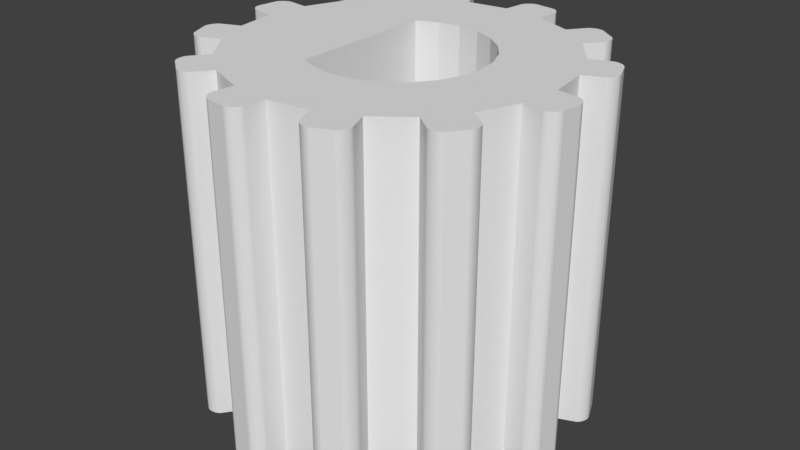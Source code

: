 # Source: Engrenagemok.blend  (saved by Blender 2.78.0; exported with 4.5.12 LTS)
import bpy
from mathutils import Matrix  # noqa: F401  (used for matrix-valued properties, if any)

bpy.ops.wm.read_factory_settings(use_empty=True)
scene = bpy.context.scene
scene.name = 'Scene'

# ---- collections
col_collection_1 = bpy.data.collections.new('Collection 1'); scene.collection.children.link(col_collection_1)

# ---- world
world_world = bpy.data.worlds.new('World'); scene.world = world_world
world_world.color = (0.05088, 0.05088, 0.05088)
world_world.use_sun_shadow = False
world_world.sun_shadow_jitter_overblur = 0.0
world_world.cycles.sampling_method = 'MANUAL'

# ---- meshes
me_cylinder = bpy.data.meshes.new('Cylinder')
me_cylinder.from_pydata([(0.0, 3.75, -4.0), (0.0, 3.75, 4.0), (0.9706, 3.622, -4.0), (0.9706, 3.622, 4.0), (1.875, 3.248, -4.0), (1.875, 3.248, 4.0), (2.652, 2.652, -4.0), (2.652, 2.652, 4.0), (3.248, 1.875, -4.0), (3.248, 1.875, 4.0), (3.622, 0.9706, -4.0), (3.622, 0.9706, 4.0), (3.75, 2.831e-07, -4.0), (3.75, 2.831e-07, 4.0), (3.622, -0.9706, -4.0), (3.622, -0.9706, 4.0), (3.248, -1.875, -4.0), (3.248, -1.875, 4.0), (2.652, -2.652, -4.0), (2.652, -2.652, 4.0), (1.875, -3.248, -4.0), (1.875, -3.248, 4.0), (0.9706, -3.622, -4.0), (0.9706, -3.622, 4.0), (1.46e-06, -3.75, -4.0), (1.46e-06, -3.75, 4.0), (-0.9706, -3.622, -4.0), (-0.9706, -3.622, 4.0), (-1.875, -3.248, -4.0), (-1.875, -3.248, 4.0), (-2.652, -2.652, -4.0), (-2.652, -2.652, 4.0), (-3.248, -1.875, -4.0), (-3.248, -1.875, 4.0), (-3.622, -0.9706, -4.0), (-3.622, -0.9706, 4.0), (-3.75, -1.743e-06, -4.0), (-3.75, -1.743e-06, 4.0), (-3.622, 0.9706, -4.0), (-3.622, 0.9706, 4.0), (-3.248, 1.875, -4.0), (-3.248, 1.875, 4.0), (-2.652, 2.652, -4.0), (-2.652, 2.652, 4.0), (-1.875, 3.248, -4.0), (-1.875, 3.248, 4.0), (-0.9706, 3.622, -4.0), (-0.9706, 3.622, 4.0), (0.0, 3.75, -4.0), (0.9706, 3.622, -4.0), (0.9706, 3.622, 4.0), (0.0, 3.75, 4.0), (1.875, 3.248, 4.0), (1.875, 3.248, -4.0), (2.652, 2.652, -4.0), (2.652, 2.652, 4.0), (3.248, 1.875, 4.0), (3.248, 1.875, -4.0), (3.622, 0.9706, -4.0), (3.622, 0.9706, 4.0), (3.75, 2.831e-07, 4.0), (3.75, 2.831e-07, -4.0), (3.622, -0.9706, -4.0), (3.622, -0.9706, 4.0), (3.248, -1.875, 4.0), (3.248, -1.875, -4.0), (2.652, -2.652, -4.0), (2.652, -2.652, 4.0), (1.875, -3.248, 4.0), (1.875, -3.248, -4.0), (0.9706, -3.622, -4.0), (0.9706, -3.622, 4.0), (1.46e-06, -3.75, 4.0), (1.46e-06, -3.75, -4.0), (-0.9706, -3.622, -4.0), (-0.9706, -3.622, 4.0), (-1.875, -3.248, 4.0), (-1.875, -3.248, -4.0), (-2.652, -2.652, -4.0), (-2.652, -2.652, 4.0), (-3.248, -1.875, 4.0), (-3.248, -1.875, -4.0), (-3.622, -0.9706, -4.0), (-3.622, -0.9706, 4.0), (-3.75, -1.743e-06, 4.0), (-3.75, -1.743e-06, -4.0), (-3.622, 0.9706, -4.0), (-3.622, 0.9706, 4.0), (-3.248, 1.875, 4.0), (-3.248, 1.875, -4.0), (-2.652, 2.652, -4.0), (-2.652, 2.652, 4.0), (-1.875, 3.248, 4.0), (-1.875, 3.248, -4.0), (-0.9706, 3.622, -4.0), (-0.9706, 3.622, 4.0), (0.06526, 4.246, -4.0), (0.3458, 4.461, -4.0), (0.08161, 4.29, -4.0), (0.1071, 4.329, -4.0), (0.1382, 4.364, -4.0), (0.1735, 4.395, -4.0), (0.2125, 4.421, -4.0), (0.2544, 4.442, -4.0), (0.299, 4.457, -4.0), (0.3458, 4.461, 4.0), (0.06526, 4.246, 4.0), (0.299, 4.457, 4.0), (0.2544, 4.442, 4.0), (0.2125, 4.421, 4.0), (0.1736, 4.395, 4.0), (0.1382, 4.364, 4.0), (0.1071, 4.329, 4.0), (0.08161, 4.29, 4.0), (1.036, 4.118, 4.0), (0.8206, 4.398, 4.0), (1.031, 4.165, 4.0), (1.017, 4.209, 4.0), (0.9961, 4.251, 4.0), (0.9699, 4.29, 4.0), (0.9391, 4.326, 4.0), (0.904, 4.357, 4.0), (0.8646, 4.382, 4.0), (0.8206, 4.398, -4.0), (1.036, 4.118, -4.0), (0.8646, 4.382, -4.0), (0.904, 4.357, -4.0), (0.939, 4.326, -4.0), (0.9698, 4.29, -4.0), (0.996, 4.251, -4.0), (1.017, 4.209, -4.0), (1.031, 4.165, -4.0), (2.179, 3.644, -4.0), (2.53, 3.69, -4.0), (2.216, 3.674, -4.0), (2.257, 3.696, -4.0), (2.302, 3.71, -4.0), (2.348, 3.719, -4.0), (2.395, 3.723, -4.0), (2.441, 3.72, -4.0), (2.487, 3.71, -4.0), (2.53, 3.69, 4.0), (2.179, 3.644, 4.0), (2.487, 3.71, 4.0), (2.441, 3.72, 4.0), (2.395, 3.723, 4.0), (2.348, 3.719, 4.0), (2.302, 3.71, 4.0), (2.257, 3.696, 4.0), (2.216, 3.674, 4.0), (2.956, 3.048, 4.0), (2.91, 3.399, 4.0), (2.976, 3.091, 4.0), (2.985, 3.137, 4.0), (2.988, 3.184, 4.0), (2.985, 3.23, 4.0), (2.976, 3.276, 4.0), (2.961, 3.321, 4.0), (2.94, 3.363, 4.0), (2.91, 3.399, -4.0), (2.956, 3.048, -4.0), (2.94, 3.363, -4.0), (2.961, 3.321, -4.0), (2.976, 3.276, -4.0), (2.985, 3.23, -4.0), (2.988, 3.184, -4.0), (2.985, 3.137, -4.0), (2.976, 3.091, -4.0), (3.71, 2.066, -4.0), (4.036, 1.931, -4.0), (3.756, 2.074, -4.0), (3.803, 2.072, -4.0), (3.849, 2.062, -4.0), (3.893, 2.047, -4.0), (3.935, 2.027, -4.0), (3.974, 2.001, -4.0), (4.009, 1.969, -4.0), (4.036, 1.931, 4.0), (3.71, 2.066, 4.0), (4.009, 1.969, 4.0), (3.974, 2.001, 4.0), (3.935, 2.027, 4.0), (3.893, 2.047, 4.0), (3.849, 2.062, 4.0), (3.803, 2.072, 4.0), (3.756, 2.074, 4.0), (4.084, 1.162, 4.0), (4.219, 1.489, 4.0), (4.122, 1.189, 4.0), (4.154, 1.224, 4.0), (4.18, 1.263, 4.0), (4.2, 1.305, 4.0), (4.216, 1.35, 4.0), (4.225, 1.395, 4.0), (4.227, 1.442, 4.0), (4.219, 1.489, -4.0), (4.084, 1.162, -4.0), (4.227, 1.442, -4.0), (4.225, 1.395, -4.0), (4.216, 1.35, -4.0), (4.2, 1.305, -4.0), (4.18, 1.263, -4.0), (4.154, 1.224, -4.0), (4.122, 1.189, -4.0), (4.246, -0.06526, -4.0), (4.461, -0.3458, -4.0), (4.29, -0.08161, -4.0), (4.329, -0.1071, -4.0), (4.364, -0.1382, -4.0), (4.395, -0.1735, -4.0), (4.421, -0.2125, -4.0), (4.442, -0.2544, -4.0), (4.457, -0.299, -4.0), (4.461, -0.3458, 4.0), (4.246, -0.06526, 4.0), (4.457, -0.299, 4.0), (4.442, -0.2544, 4.0), (4.421, -0.2125, 4.0), (4.395, -0.1736, 4.0), (4.364, -0.1382, 4.0), (4.329, -0.1071, 4.0), (4.29, -0.08161, 4.0), (4.118, -1.036, 4.0), (4.398, -0.8206, 4.0), (4.165, -1.031, 4.0), (4.209, -1.017, 4.0), (4.251, -0.9961, 4.0), (4.29, -0.9699, 4.0), (4.326, -0.9391, 4.0), (4.357, -0.904, 4.0), (4.382, -0.8646, 4.0), (4.398, -0.8206, -4.0), (4.118, -1.036, -4.0), (4.382, -0.8646, -4.0), (4.357, -0.904, -4.0), (4.326, -0.939, -4.0), (4.29, -0.9698, -4.0), (4.251, -0.996, -4.0), (4.209, -1.017, -4.0), (4.165, -1.031, -4.0), (3.644, -2.179, -4.0), (3.69, -2.53, -4.0), (3.674, -2.216, -4.0), (3.696, -2.257, -4.0), (3.71, -2.302, -4.0), (3.719, -2.348, -4.0), (3.723, -2.395, -4.0), (3.72, -2.441, -4.0), (3.71, -2.487, -4.0), (3.69, -2.53, 4.0), (3.644, -2.179, 4.0), (3.71, -2.487, 4.0), (3.72, -2.441, 4.0), (3.723, -2.395, 4.0), (3.719, -2.348, 4.0), (3.71, -2.302, 4.0), (3.696, -2.257, 4.0), (3.674, -2.216, 4.0), (3.048, -2.956, 4.0), (3.399, -2.91, 4.0), (3.091, -2.976, 4.0), (3.137, -2.985, 4.0), (3.184, -2.988, 4.0), (3.23, -2.985, 4.0), (3.276, -2.976, 4.0), (3.321, -2.961, 4.0), (3.363, -2.94, 4.0), (3.399, -2.91, -4.0), (3.048, -2.956, -4.0), (3.363, -2.94, -4.0), (3.321, -2.961, -4.0), (3.276, -2.976, -4.0), (3.23, -2.985, -4.0), (3.184, -2.988, -4.0), (3.137, -2.985, -4.0), (3.091, -2.976, -4.0), (2.066, -3.71, -4.0), (1.931, -4.036, -4.0), (2.074, -3.756, -4.0), (2.072, -3.803, -4.0), (2.062, -3.849, -4.0), (2.047, -3.893, -4.0), (2.027, -3.935, -4.0), (2.001, -3.974, -4.0), (1.969, -4.009, -4.0), (1.931, -4.036, 4.0), (2.066, -3.71, 4.0), (1.969, -4.009, 4.0), (2.001, -3.974, 4.0), (2.027, -3.935, 4.0), (2.047, -3.893, 4.0), (2.062, -3.849, 4.0), (2.072, -3.803, 4.0), (2.074, -3.756, 4.0), (1.162, -4.084, 4.0), (1.489, -4.219, 4.0), (1.189, -4.122, 4.0), (1.224, -4.154, 4.0), (1.263, -4.18, 4.0), (1.305, -4.2, 4.0), (1.35, -4.216, 4.0), (1.395, -4.225, 4.0), (1.442, -4.227, 4.0), (1.489, -4.219, -4.0), (1.162, -4.084, -4.0), (1.442, -4.227, -4.0), (1.395, -4.225, -4.0), (1.35, -4.216, -4.0), (1.305, -4.2, -4.0), (1.263, -4.18, -4.0), (1.224, -4.154, -4.0), (1.189, -4.122, -4.0), (-0.06526, -4.246, -4.0), (-0.3458, -4.461, -4.0), (-0.08161, -4.29, -4.0), (-0.1071, -4.329, -4.0), (-0.1382, -4.364, -4.0), (-0.1735, -4.395, -4.0), (-0.2125, -4.421, -4.0), (-0.2544, -4.442, -4.0), (-0.299, -4.457, -4.0), (-0.3458, -4.461, 4.0), (-0.06526, -4.246, 4.0), (-0.299, -4.457, 4.0), (-0.2544, -4.442, 4.0), (-0.2125, -4.421, 4.0), (-0.1736, -4.395, 4.0), (-0.1382, -4.364, 4.0), (-0.1071, -4.329, 4.0), (-0.08161, -4.29, 4.0), (-1.036, -4.118, 4.0), (-0.8206, -4.398, 4.0), (-1.031, -4.165, 4.0), (-1.017, -4.209, 4.0), (-0.9961, -4.251, 4.0), (-0.9699, -4.29, 4.0), (-0.9391, -4.326, 4.0), (-0.904, -4.357, 4.0), (-0.8646, -4.382, 4.0), (-0.8206, -4.398, -4.0), (-1.036, -4.118, -4.0), (-0.8646, -4.382, -4.0), (-0.904, -4.357, -4.0), (-0.939, -4.326, -4.0), (-0.9698, -4.29, -4.0), (-0.996, -4.251, -4.0), (-1.017, -4.209, -4.0), (-1.031, -4.165, -4.0), (-2.179, -3.644, -4.0), (-2.53, -3.69, -4.0), (-2.216, -3.674, -4.0), (-2.257, -3.696, -4.0), (-2.302, -3.71, -4.0), (-2.348, -3.719, -4.0), (-2.395, -3.723, -4.0), (-2.441, -3.72, -4.0), (-2.487, -3.71, -4.0), (-2.53, -3.69, 4.0), (-2.179, -3.644, 4.0), (-2.487, -3.71, 4.0), (-2.441, -3.72, 4.0), (-2.395, -3.723, 4.0), (-2.348, -3.719, 4.0), (-2.302, -3.71, 4.0), (-2.257, -3.696, 4.0), (-2.216, -3.674, 4.0), (-2.956, -3.048, 4.0), (-2.91, -3.399, 4.0), (-2.976, -3.091, 4.0), (-2.985, -3.137, 4.0), (-2.988, -3.184, 4.0), (-2.985, -3.23, 4.0), (-2.976, -3.276, 4.0), (-2.961, -3.321, 4.0), (-2.94, -3.363, 4.0), (-2.91, -3.399, -4.0), (-2.956, -3.048, -4.0), (-2.94, -3.363, -4.0), (-2.961, -3.321, -4.0), (-2.976, -3.276, -4.0), (-2.985, -3.23, -4.0), (-2.988, -3.184, -4.0), (-2.985, -3.137, -4.0), (-2.976, -3.091, -4.0), (-3.71, -2.066, -4.0), (-4.036, -1.931, -4.0), (-3.756, -2.074, -4.0), (-3.803, -2.072, -4.0), (-3.849, -2.062, -4.0), (-3.893, -2.047, -4.0), (-3.935, -2.027, -4.0), (-3.974, -2.001, -4.0), (-4.009, -1.969, -4.0), (-4.036, -1.931, 4.0), (-3.71, -2.066, 4.0), (-4.009, -1.969, 4.0), (-3.974, -2.001, 4.0), (-3.935, -2.027, 4.0), (-3.893, -2.047, 4.0), (-3.849, -2.062, 4.0), (-3.803, -2.072, 4.0), (-3.756, -2.074, 4.0), (-4.084, -1.162, 4.0), (-4.219, -1.489, 4.0), (-4.122, -1.189, 4.0), (-4.154, -1.224, 4.0), (-4.18, -1.263, 4.0), (-4.2, -1.305, 4.0), (-4.216, -1.35, 4.0), (-4.225, -1.395, 4.0), (-4.227, -1.442, 4.0), (-4.219, -1.489, -4.0), (-4.084, -1.162, -4.0), (-4.227, -1.442, -4.0), (-4.225, -1.395, -4.0), (-4.216, -1.35, -4.0), (-4.2, -1.305, -4.0), (-4.18, -1.263, -4.0), (-4.154, -1.224, -4.0), (-4.122, -1.189, -4.0), (-4.246, 0.06526, -4.0), (-4.461, 0.3458, -4.0), (-4.29, 0.0816, -4.0), (-4.329, 0.1071, -4.0), (-4.364, 0.1382, -4.0), (-4.395, 0.1735, -4.0), (-4.421, 0.2125, -4.0), (-4.442, 0.2544, -4.0), (-4.457, 0.299, -4.0), (-4.461, 0.3458, 4.0), (-4.246, 0.06526, 4.0), (-4.457, 0.299, 4.0), (-4.442, 0.2544, 4.0), (-4.421, 0.2125, 4.0), (-4.395, 0.1736, 4.0), (-4.364, 0.1382, 4.0), (-4.329, 0.1071, 4.0), (-4.29, 0.08161, 4.0), (-4.118, 1.036, 4.0), (-4.398, 0.8206, 4.0), (-4.165, 1.031, 4.0), (-4.209, 1.017, 4.0), (-4.251, 0.9961, 4.0), (-4.29, 0.9699, 4.0), (-4.326, 0.939, 4.0), (-4.357, 0.904, 4.0), (-4.382, 0.8646, 4.0), (-4.398, 0.8206, -4.0), (-4.118, 1.036, -4.0), (-4.382, 0.8646, -4.0), (-4.357, 0.904, -4.0), (-4.326, 0.939, -4.0), (-4.29, 0.9698, -4.0), (-4.251, 0.996, -4.0), (-4.209, 1.017, -4.0), (-4.165, 1.031, -4.0), (-3.644, 2.179, -4.0), (-3.69, 2.53, -4.0), (-3.674, 2.216, -4.0), (-3.696, 2.257, -4.0), (-3.71, 2.302, -4.0), (-3.719, 2.348, -4.0), (-3.723, 2.395, -4.0), (-3.72, 2.441, -4.0), (-3.71, 2.487, -4.0), (-3.69, 2.53, 4.0), (-3.644, 2.179, 4.0), (-3.71, 2.487, 4.0), (-3.72, 2.441, 4.0), (-3.723, 2.395, 4.0), (-3.719, 2.348, 4.0), (-3.71, 2.302, 4.0), (-3.696, 2.257, 4.0), (-3.674, 2.216, 4.0), (-3.048, 2.956, 4.0), (-3.399, 2.91, 4.0), (-3.091, 2.976, 4.0), (-3.137, 2.985, 4.0), (-3.184, 2.988, 4.0), (-3.23, 2.985, 4.0), (-3.276, 2.976, 4.0), (-3.321, 2.961, 4.0), (-3.363, 2.94, 4.0), (-3.399, 2.91, -4.0), (-3.048, 2.956, -4.0), (-3.363, 2.94, -4.0), (-3.321, 2.961, -4.0), (-3.276, 2.976, -4.0), (-3.23, 2.985, -4.0), (-3.184, 2.988, -4.0), (-3.137, 2.985, -4.0), (-3.091, 2.976, -4.0), (-2.066, 3.71, -4.0), (-1.931, 4.036, -4.0), (-2.074, 3.756, -4.0), (-2.072, 3.803, -4.0), (-2.062, 3.849, -4.0), (-2.047, 3.893, -4.0), (-2.027, 3.935, -4.0), (-2.001, 3.974, -4.0), (-1.969, 4.009, -4.0), (-1.931, 4.036, 4.0), (-2.066, 3.71, 4.0), (-1.969, 4.009, 4.0), (-2.001, 3.974, 4.0), (-2.027, 3.935, 4.0), (-2.047, 3.893, 4.0), (-2.062, 3.849, 4.0), (-2.072, 3.803, 4.0), (-2.074, 3.756, 4.0), (-1.162, 4.084, 4.0), (-1.489, 4.219, 4.0), (-1.189, 4.122, 4.0), (-1.224, 4.154, 4.0), (-1.263, 4.18, 4.0), (-1.305, 4.2, 4.0), (-1.35, 4.216, 4.0), (-1.395, 4.225, 4.0), (-1.442, 4.227, 4.0), (-1.489, 4.219, -4.0), (-1.162, 4.084, -4.0), (-1.442, 4.227, -4.0), (-1.395, 4.225, -4.0), (-1.35, 4.216, -4.0), (-1.305, 4.2, -4.0), (-1.263, 4.18, -4.0), (-1.224, 4.154, -4.0), (-1.189, 4.122, -4.0), (0.5176, 1.932, 4.0), (6.838e-08, 2.0, 4.0), (1.0, 1.732, 4.0), (1.414, 1.414, 4.0), (1.732, 1.0, 4.0), (1.932, 0.5176, 4.0), (2.0, -6.226e-08, 4.0), (1.932, -0.5176, 4.0), (1.732, -1.0, 4.0), (1.414, -1.414, 4.0), (1.0, -1.732, 4.0), (0.5176, -1.932, 4.0), (8.472e-07, -2.0, 4.0), (-0.5176, -1.932, 4.0), (-1.0, -1.732, 4.0), (-1.414, -1.414, 4.0), (-1.732, -1.0, 4.0), (-1.932, -0.5176, 4.0), (-2.0, -1.143e-06, 4.0), (-1.932, 0.5176, 4.0), (-1.732, 1.0, 4.0), (-1.414, 1.414, 4.0), (-1.0, 1.732, 4.0), (-0.5176, 1.932, 4.0), (0.5176, 1.932, 4.0), (6.838e-08, 2.0, 4.0), (1.0, 1.732, 4.0), (1.414, 1.414, 4.0), (1.732, 1.0, 4.0), (1.932, 0.5176, 4.0), (2.0, -6.226e-08, 4.0), (1.932, -0.5176, 4.0), (1.732, -1.0, 4.0), (1.414, -1.414, 4.0), (1.0, -1.732, 4.0), (0.5176, -1.932, 4.0), (8.472e-07, -2.0, 4.0), (-0.5176, -1.932, 4.0), (-1.0, -1.732, 4.0), (-1.414, -1.414, 4.0), (-1.732, -1.0, 4.0), (-1.932, -0.5176, 4.0), (-2.0, -1.143e-06, 4.0), (-1.932, 0.5176, 4.0), (-1.732, 1.0, 4.0), (-1.414, 1.414, 4.0), (-1.0, 1.732, 4.0), (-0.5176, 1.932, 4.0), (0.5176, 1.932, -4.0), (6.838e-08, 2.0, -4.0), (1.0, 1.732, -4.0), (1.414, 1.414, -4.0), (1.732, 1.0, -4.0), (1.932, 0.5176, -4.0), (2.0, -6.226e-08, -4.0), (1.932, -0.5176, -4.0), (1.732, -1.0, -4.0), (1.414, -1.414, -4.0), (1.0, -1.732, -4.0), (0.5176, -1.932, -4.0), (8.472e-07, -2.0, -4.0), (-0.5176, -1.932, -4.0), (-1.0, -1.732, -4.0), (-1.414, -1.414, -4.0), (-1.732, -1.0, -4.0), (-1.932, -0.5176, -4.0), (-2.0, -1.143e-06, -4.0), (-1.932, 0.5176, -4.0), (-1.732, 1.0, -4.0), (-1.414, 1.414, -4.0), (-1.0, 1.732, -4.0), (-0.5176, 1.932, -4.0)], [], [(16, 17, 64, 65), (2, 3, 5, 4), (26, 24, 73, 74), (6, 7, 9, 8), (33, 35, 83, 80), (10, 11, 13, 12), (43, 42, 90, 91), (14, 15, 17, 16), (24, 25, 72, 73), (18, 19, 21, 20), (7, 6, 54, 55), (22, 23, 25, 24), (34, 32, 81, 82), (26, 27, 29, 28), (41, 43, 91, 88), (30, 31, 33, 32), (5, 7, 55, 52), (34, 35, 37, 36), (32, 33, 80, 81), (38, 39, 41, 40), (15, 14, 62, 63), (42, 43, 45, 44), (7, 5, 530, 531), (42, 40, 89, 90), (46, 47, 1, 0), (533, 532, 556, 557), (35, 34, 82, 83), (25, 27, 75, 72), (18, 16, 65, 66), (8, 9, 56, 57), (27, 26, 74, 75), (44, 45, 92, 93), (17, 19, 67, 64), (10, 8, 57, 58), (46, 44, 93, 94), (2, 0, 48, 49), (19, 18, 66, 67), (36, 37, 84, 85), (9, 11, 59, 56), (45, 47, 95, 92), (1, 3, 50, 51), (38, 36, 85, 86), (11, 10, 58, 59), (28, 29, 76, 77), (47, 46, 94, 95), (0, 1, 51, 48), (37, 39, 87, 84), (30, 28, 77, 78), (3, 2, 49, 50), (20, 21, 68, 69), (39, 38, 86, 87), (29, 31, 79, 76), (22, 20, 69, 70), (12, 13, 60, 61), (31, 30, 78, 79), (21, 23, 71, 68), (14, 12, 61, 62), (4, 5, 52, 53), (23, 22, 70, 71), (40, 41, 88, 89), (13, 15, 63, 60), (6, 4, 53, 54), (48, 96, 98, 99, 100, 101, 102, 103, 104, 97, 123, 125, 126, 127, 128, 129, 130, 131, 124, 49), (50, 114, 116, 117, 118, 119, 120, 121, 122, 115, 105, 107, 108, 109, 110, 111, 112, 113, 106, 51), (49, 124, 114, 50), (133, 141, 151, 159), (51, 106, 96, 48), (53, 132, 134, 135, 136, 137, 138, 139, 140, 133, 159, 161, 162, 163, 164, 165, 166, 167, 160, 54), (55, 150, 152, 153, 154, 155, 156, 157, 158, 151, 141, 143, 144, 145, 146, 147, 148, 149, 142, 52), (54, 160, 150, 55), (169, 177, 187, 195), (52, 142, 132, 53), (57, 168, 170, 171, 172, 173, 174, 175, 176, 169, 195, 197, 198, 199, 200, 201, 202, 203, 196, 58), (59, 186, 188, 189, 190, 191, 192, 193, 194, 187, 177, 179, 180, 181, 182, 183, 184, 185, 178, 56), (58, 196, 186, 59), (205, 213, 223, 231), (56, 178, 168, 57), (61, 204, 206, 207, 208, 209, 210, 211, 212, 205, 231, 233, 234, 235, 236, 237, 238, 239, 232, 62), (63, 222, 224, 225, 226, 227, 228, 229, 230, 223, 213, 215, 216, 217, 218, 219, 220, 221, 214, 60), (62, 232, 222, 63), (241, 249, 259, 267), (60, 214, 204, 61), (65, 240, 242, 243, 244, 245, 246, 247, 248, 241, 267, 269, 270, 271, 272, 273, 274, 275, 268, 66), (67, 258, 260, 261, 262, 263, 264, 265, 266, 259, 249, 251, 252, 253, 254, 255, 256, 257, 250, 64), (66, 268, 258, 67), (277, 285, 295, 303), (64, 250, 240, 65), (69, 276, 278, 279, 280, 281, 282, 283, 284, 277, 303, 305, 306, 307, 308, 309, 310, 311, 304, 70), (71, 294, 296, 297, 298, 299, 300, 301, 302, 295, 285, 287, 288, 289, 290, 291, 292, 293, 286, 68), (70, 304, 294, 71), (313, 321, 331, 339), (68, 286, 276, 69), (73, 312, 314, 315, 316, 317, 318, 319, 320, 313, 339, 341, 342, 343, 344, 345, 346, 347, 340, 74), (75, 330, 332, 333, 334, 335, 336, 337, 338, 331, 321, 323, 324, 325, 326, 327, 328, 329, 322, 72), (74, 340, 330, 75), (349, 357, 367, 375), (72, 322, 312, 73), (77, 348, 350, 351, 352, 353, 354, 355, 356, 349, 375, 377, 378, 379, 380, 381, 382, 383, 376, 78), (79, 366, 368, 369, 370, 371, 372, 373, 374, 367, 357, 359, 360, 361, 362, 363, 364, 365, 358, 76), (78, 376, 366, 79), (385, 393, 403, 411), (76, 358, 348, 77), (81, 384, 386, 387, 388, 389, 390, 391, 392, 385, 411, 413, 414, 415, 416, 417, 418, 419, 412, 82), (83, 402, 404, 405, 406, 407, 408, 409, 410, 403, 393, 395, 396, 397, 398, 399, 400, 401, 394, 80), (82, 412, 402, 83), (421, 429, 439, 447), (80, 394, 384, 81), (85, 420, 422, 423, 424, 425, 426, 427, 428, 421, 447, 449, 450, 451, 452, 453, 454, 455, 448, 86), (87, 438, 440, 441, 442, 443, 444, 445, 446, 439, 429, 431, 432, 433, 434, 435, 436, 437, 430, 84), (86, 448, 438, 87), (457, 465, 475, 483), (84, 430, 420, 85), (89, 456, 458, 459, 460, 461, 462, 463, 464, 457, 483, 485, 486, 487, 488, 489, 490, 491, 484, 90), (91, 474, 476, 477, 478, 479, 480, 481, 482, 475, 465, 467, 468, 469, 470, 471, 472, 473, 466, 88), (90, 484, 474, 91), (493, 501, 511, 519), (88, 466, 456, 89), (93, 492, 494, 495, 496, 497, 498, 499, 500, 493, 519, 521, 522, 523, 524, 525, 526, 527, 520, 94), (95, 510, 512, 513, 514, 515, 516, 517, 518, 511, 501, 503, 504, 505, 506, 507, 508, 509, 502, 92), (94, 520, 510, 95), (92, 502, 492, 93), (105, 97, 104, 107), (107, 104, 103, 108), (108, 103, 102, 109), (109, 102, 101, 110), (110, 101, 100, 111), (111, 100, 99, 112), (112, 99, 98, 113), (113, 98, 96, 106), (123, 115, 122, 125), (125, 122, 121, 126), (126, 121, 120, 127), (127, 120, 119, 128), (128, 119, 118, 129), (129, 118, 117, 130), (130, 117, 116, 131), (131, 116, 114, 124), (141, 133, 140, 143), (143, 140, 139, 144), (144, 139, 138, 145), (145, 138, 137, 146), (146, 137, 136, 147), (147, 136, 135, 148), (148, 135, 134, 149), (149, 134, 132, 142), (159, 151, 158, 161), (161, 158, 157, 162), (162, 157, 156, 163), (163, 156, 155, 164), (164, 155, 154, 165), (165, 154, 153, 166), (166, 153, 152, 167), (167, 152, 150, 160), (177, 169, 176, 179), (179, 176, 175, 180), (180, 175, 174, 181), (181, 174, 173, 182), (182, 173, 172, 183), (183, 172, 171, 184), (184, 171, 170, 185), (185, 170, 168, 178), (195, 187, 194, 197), (197, 194, 193, 198), (198, 193, 192, 199), (199, 192, 191, 200), (200, 191, 190, 201), (201, 190, 189, 202), (202, 189, 188, 203), (203, 188, 186, 196), (213, 205, 212, 215), (215, 212, 211, 216), (216, 211, 210, 217), (217, 210, 209, 218), (218, 209, 208, 219), (219, 208, 207, 220), (220, 207, 206, 221), (221, 206, 204, 214), (231, 223, 230, 233), (233, 230, 229, 234), (234, 229, 228, 235), (235, 228, 227, 236), (236, 227, 226, 237), (237, 226, 225, 238), (238, 225, 224, 239), (239, 224, 222, 232), (249, 241, 248, 251), (251, 248, 247, 252), (252, 247, 246, 253), (253, 246, 245, 254), (254, 245, 244, 255), (255, 244, 243, 256), (256, 243, 242, 257), (257, 242, 240, 250), (267, 259, 266, 269), (269, 266, 265, 270), (270, 265, 264, 271), (271, 264, 263, 272), (272, 263, 262, 273), (273, 262, 261, 274), (274, 261, 260, 275), (275, 260, 258, 268), (285, 277, 284, 287), (287, 284, 283, 288), (288, 283, 282, 289), (289, 282, 281, 290), (290, 281, 280, 291), (291, 280, 279, 292), (292, 279, 278, 293), (293, 278, 276, 286), (303, 295, 302, 305), (305, 302, 301, 306), (306, 301, 300, 307), (307, 300, 299, 308), (308, 299, 298, 309), (309, 298, 297, 310), (310, 297, 296, 311), (311, 296, 294, 304), (321, 313, 320, 323), (323, 320, 319, 324), (324, 319, 318, 325), (325, 318, 317, 326), (326, 317, 316, 327), (327, 316, 315, 328), (328, 315, 314, 329), (329, 314, 312, 322), (339, 331, 338, 341), (341, 338, 337, 342), (342, 337, 336, 343), (343, 336, 335, 344), (344, 335, 334, 345), (345, 334, 333, 346), (346, 333, 332, 347), (347, 332, 330, 340), (357, 349, 356, 359), (359, 356, 355, 360), (360, 355, 354, 361), (361, 354, 353, 362), (362, 353, 352, 363), (363, 352, 351, 364), (364, 351, 350, 365), (365, 350, 348, 358), (375, 367, 374, 377), (377, 374, 373, 378), (378, 373, 372, 379), (379, 372, 371, 380), (380, 371, 370, 381), (381, 370, 369, 382), (382, 369, 368, 383), (383, 368, 366, 376), (393, 385, 392, 395), (395, 392, 391, 396), (396, 391, 390, 397), (397, 390, 389, 398), (398, 389, 388, 399), (399, 388, 387, 400), (400, 387, 386, 401), (401, 386, 384, 394), (411, 403, 410, 413), (413, 410, 409, 414), (414, 409, 408, 415), (415, 408, 407, 416), (416, 407, 406, 417), (417, 406, 405, 418), (418, 405, 404, 419), (419, 404, 402, 412), (429, 421, 428, 431), (431, 428, 427, 432), (432, 427, 426, 433), (433, 426, 425, 434), (434, 425, 424, 435), (435, 424, 423, 436), (436, 423, 422, 437), (437, 422, 420, 430), (447, 439, 446, 449), (449, 446, 445, 450), (450, 445, 444, 451), (451, 444, 443, 452), (452, 443, 442, 453), (453, 442, 441, 454), (454, 441, 440, 455), (455, 440, 438, 448), (465, 457, 464, 467), (467, 464, 463, 468), (468, 463, 462, 469), (469, 462, 461, 470), (470, 461, 460, 471), (471, 460, 459, 472), (472, 459, 458, 473), (473, 458, 456, 466), (483, 475, 482, 485), (485, 482, 481, 486), (486, 481, 480, 487), (487, 480, 479, 488), (488, 479, 478, 489), (489, 478, 477, 490), (490, 477, 476, 491), (491, 476, 474, 484), (501, 493, 500, 503), (503, 500, 499, 504), (504, 499, 498, 505), (505, 498, 497, 506), (506, 497, 496, 507), (507, 496, 495, 508), (508, 495, 494, 509), (509, 494, 492, 502), (519, 511, 518, 521), (521, 518, 517, 522), (522, 517, 516, 523), (523, 516, 515, 524), (524, 515, 514, 525), (525, 514, 513, 526), (526, 513, 512, 527), (527, 512, 510, 520), (97, 105, 115, 123), (548, 547, 571, 572), (17, 15, 535, 536), (3, 1, 529, 528), (27, 25, 540, 541), (37, 35, 545, 546), (47, 45, 550, 551), (13, 11, 533, 534), (23, 21, 538, 539), (33, 31, 543, 544), (43, 41, 548, 549), (9, 7, 531, 532), (19, 17, 536, 537), (29, 27, 541, 542), (39, 37, 546, 547), (1, 47, 551, 529), (5, 3, 528, 530), (15, 13, 534, 535), (25, 23, 539, 540), (35, 33, 544, 545), (45, 43, 549, 550), (11, 9, 532, 533), (21, 19, 537, 538), (31, 29, 542, 543), (41, 39, 547, 548), (541, 540, 564, 565), (534, 533, 557, 558), (549, 548, 572, 573), (542, 541, 565, 566), (535, 534, 558, 559), (550, 549, 573, 574), (543, 542, 566, 567), (536, 535, 559, 560), (551, 550, 574, 575), (528, 529, 553, 552), (544, 543, 567, 568), (537, 536, 560, 561), (529, 551, 575, 553), (530, 528, 552, 554), (545, 544, 568, 569), (538, 537, 561, 562), (531, 530, 554, 555), (546, 545, 569, 570), (539, 538, 562, 563), (532, 531, 555, 556), (547, 546, 570, 571), (540, 539, 563, 564), (561, 560, 584, 585), (553, 575, 599, 577), (554, 552, 576, 578), (562, 561, 585, 586), (555, 554, 578, 579), (563, 562, 586, 587), (556, 555, 579, 580), (564, 563, 587, 588), (557, 556, 580, 581), (565, 564, 588, 589), (558, 557, 581, 582), (566, 565, 589, 590), (559, 558, 582, 583), (567, 566, 574, 573, 572, 571, 570, 569, 568), (560, 559, 583, 584), (575, 574, 598, 599), (552, 553, 577, 576), (566, 590, 598, 574), (54, 579, 578, 53), (6, 8, 580, 579), (58, 581, 580, 57), (10, 12, 582, 581), (62, 583, 582, 61), (14, 16, 584, 583), (66, 585, 584, 65), (18, 20, 586, 585), (70, 587, 586, 69), (22, 24, 588, 587), (74, 589, 588, 73), (26, 28, 590, 589), (590, 77, 78, 591), (30, 32, 592, 591), (592, 81, 82, 593), (34, 36, 594, 593), (86, 595, 594, 85), (38, 40, 596, 595), (596, 89, 90, 597), (42, 44, 598, 597), (94, 599, 598, 93), (46, 0, 577, 599), (49, 576, 577, 48), (2, 4, 578, 576), (591, 592, 593, 594, 595, 596, 597, 598, 590)])
me_cylinder.use_remesh_preserve_volume = False
me_cylinder.use_remesh_preserve_attributes = False
me_cylinder.use_mirror_vertex_groups = False
me_cylinder.update()

# ---- objects
ob_cylinder = bpy.data.objects.new('Cylinder', me_cylinder)

# ---- transforms, parenting, visibility, modifiers, constraints
ob_cylinder.location = (0.0, 0.0, 0.0)
ob_cylinder.lineart.crease_threshold = 0.0

# ---- collection membership
col_collection_1.objects.link(ob_cylinder)

# ---- scene / render settings (as saved in the file)
scene.frame_start = 1; scene.frame_end = 250; scene.frame_set(1)
scene.render.engine = 'BLENDER_EEVEE_NEXT'
scene.render.resolution_percentage = 50
scene.render.dither_intensity = 0.0
scene.cycles.use_denoising = False
scene.cycles.samples = 128
scene.cycles.sampling_pattern = 'TABULATED_SOBOL'
scene.cycles.light_sampling_threshold = 0.0
scene.cycles.use_adaptive_sampling = False
scene.cycles.use_light_tree = False
scene.cycles.blur_glossy = 0.0
scene.cycles.sample_clamp_indirect = 0.0
scene.view_settings.view_transform = 'Standard'
scene.unit_settings.scale_length = 0.001
bpy.context.view_layer.update()

# ---- added for rendering (the .blend has no active camera and no usable light): camera, sun
cam_auto = bpy.data.cameras.new('AutoCamera')
cam_auto.lens = 50.0
cam_auto.sensor_width = 36.0
cam_auto.clip_end = 1000.0
ob_auto_camera = bpy.data.objects.new('AutoCamera', cam_auto)
scene.collection.objects.link(ob_auto_camera)
ob_auto_camera.location = (13.8228, -16.5873, 11.0582)
ob_auto_camera.rotation_euler = (1.09748, -7.21219e-08, 0.694738)
scene.camera = ob_auto_camera
light_auto_sun = bpy.data.lights.new('AutoSun', 'SUN')
light_auto_sun.energy = 3.0
light_auto_sun.angle = 0.0523599
ob_auto_sun = bpy.data.objects.new('AutoSun', light_auto_sun)
scene.collection.objects.link(ob_auto_sun)
ob_auto_sun.rotation_euler = (0.872665, 0.174533, 0.523599)
bpy.context.view_layer.update()
